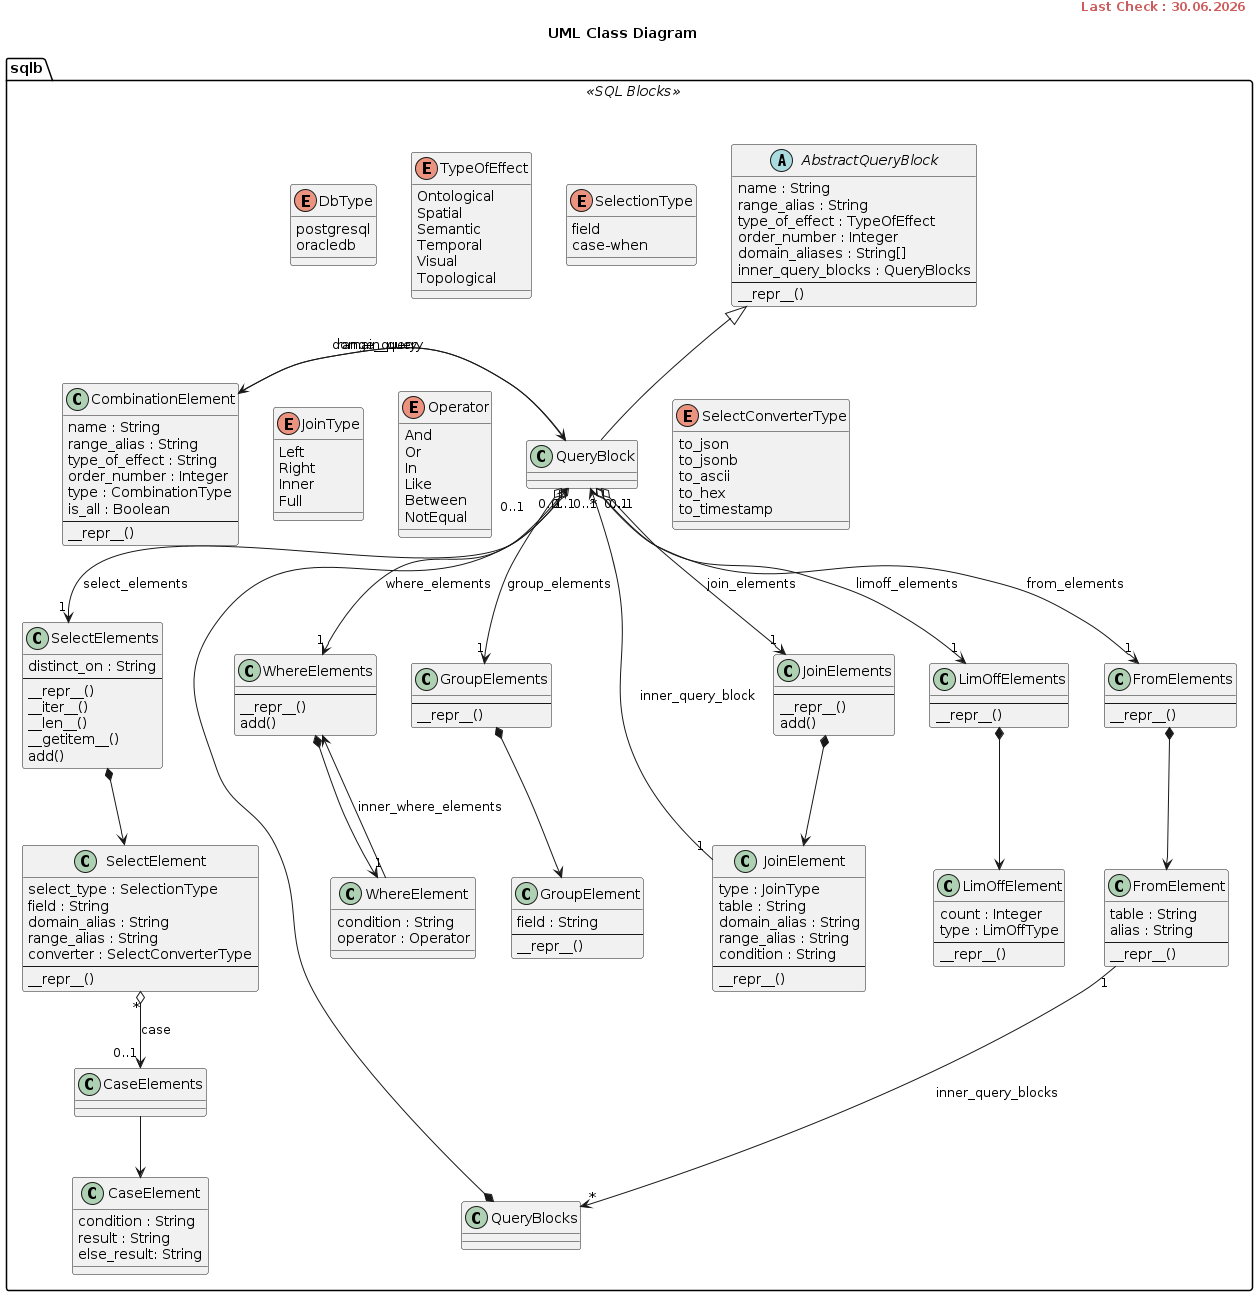

The diagram above was rendered by PlantUML. Its source (embedded in the PNG):
@startuml
title UML Class Diagram 
header
<font color=indianred size=12><b>Last Check : 30.06.2026</b></font>
endheader

'!include card-style.puml

namespace sqlb <<SQL Blocks>> {
  abstract class AbstractQueryBlock {
    name : String
    range_alias : String
    type_of_effect : TypeOfEffect
    order_number : Integer
    domain_aliases : String[]
    inner_query_blocks : QueryBlocks
    ---
    __repr__()
  }
  class CombinationElement {
  name : String
  range_alias : String
  type_of_effect : String
  order_number : Integer
  type : CombinationType
  is_all : Boolean
  ---
  __repr__()
  }
  CombinationElement -right-> QueryBlock : range_query
  CombinationElement <-right- QueryBlock : domain_query
  class QueryBlock {
  }
  QueryBlock -up-|> AbstractQueryBlock
  QueryBlock "0..1" o--> "1" SelectElements : select_elements
  QueryBlock "0..1" o--> "1" FromElements : from_elements
  QueryBlock "0..1" o--> "1" JoinElements : join_elements
  QueryBlock "0..1" o--> "1" WhereElements : where_elements
  QueryBlock "0..1" o--> "1" GroupElements : group_elements
  QueryBlock "0..1" o--> "1" LimOffElements : limoff_elements
  class QueryBlocks {
  }
  QueryBlocks *-right-> QueryBlock
  class CaseElement {
    condition : String
    result : String
    else_result: String
  }
  class CaseElements {
  }
  CaseElements --> CaseElement
  class SelectElement {
    select_type : SelectionType
    field : String
    domain_alias : String
    range_alias : String
    converter : SelectConverterType
    ---
    __repr__()
  }
  SelectElement "*" o--> "0..1" CaseElements : case
  class SelectElements{
    distinct_on : String
    ---
    __repr__()
    __iter__()
    __len__()
    __getitem__()
    add()
  }
  SelectElements *--> SelectElement
  class FromElement {
    table : String
    alias : String
    ---
    __repr__()
  }
  FromElement "1" ---> "*" QueryBlocks : inner_query_blocks
  class FromElements {
    ---
    __repr__()
  }
  FromElements *--> FromElement
  class JoinElement {
    type : JoinType
    table : String
    domain_alias : String
    range_alias : String
    condition : String
    ---
    __repr__()
  }
  JoinElement "1" --> "*" QueryBlock : inner_query_block
  class JoinElements {
    ---
    __repr__()
    add()
  }
  JoinElements *--> JoinElement 
  
  class WhereElement {
    condition : String
    operator : Operator
  }
  WhereElement "1" --> WhereElements : inner_where_elements
  class WhereElements {
    ---
    __repr__()
    add()
  }
  WhereElements *--> WhereElement
  class GroupElement {
    field : String
    ---
    __repr__()
  }
  class GroupElements {
    ---
    __repr__()
  }
  GroupElements *--> GroupElement

  class LimOffElement {
    count : Integer
    type : LimOffType
    ---
    __repr__()
  }
  class LimOffElements {
    ---
    __repr__()
  }
  LimOffElements *--> LimOffElement

  
  enum DbType {
    postgresql
    oracledb
  }
  enum TypeOfEffect {
    Ontological
    Spatial
    Semantic
    Temporal
    Visual
    Topological
  }
  enum SelectionType {
    field
    case-when
  }
  enum JoinType {
    Left
    Right
    Inner
    Full
  }
  enum Operator {
    And
    Or
    In
    Like
    Between
    NotEqual
  }
  enum SelectConverterType {
    to_json
    to_jsonb
    to_ascii
    to_hex
    to_timestamp
  }
}
@enduml